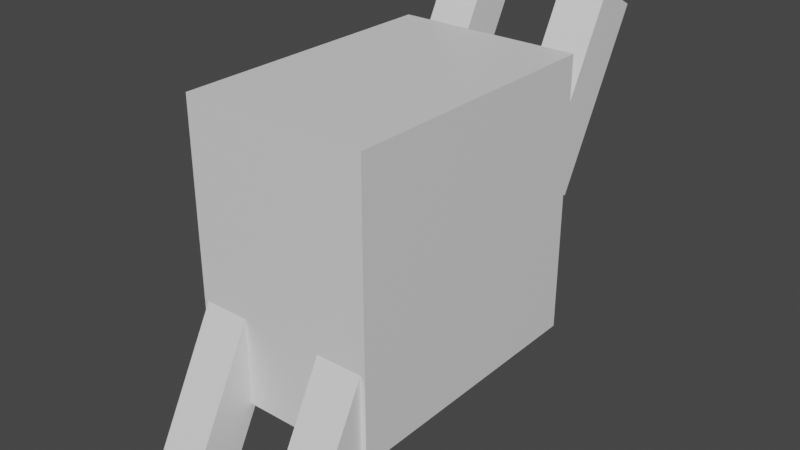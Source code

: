 # Source: whirlipede.blend  (saved by Blender 2.81.16; exported with 4.5.12 LTS)
import bpy
from mathutils import Matrix  # noqa: F401  (used for matrix-valued properties, if any)

bpy.ops.wm.read_factory_settings(use_empty=True)
scene = bpy.context.scene
scene.name = 'Scene'

# ---- collections
col_collection = bpy.data.collections.new('Collection'); scene.collection.children.link(col_collection)

# ---- materials (node trees are filled in below, after node groups)
mat_default_obj = bpy.data.materials.new('Default OBJ')
mat_default_obj.use_transparent_shadow = False

# ---- material node trees
mat_default_obj.use_nodes = True; mat_default_obj.node_tree.nodes.clear()
_N = mat_default_obj.node_tree.nodes; _L = mat_default_obj.node_tree.links
n0 = _N.new('ShaderNodeOutputMaterial'); n0.name = 'Material Output'; n0.location = (300, 300)
n1 = _N.new('ShaderNodeBsdfPrincipled'); n1.name = 'Principled BSDF'; n1.location = (10, 300)
n1.distribution = 'GGX'
n1.subsurface_method = 'BURLEY'
n1.inputs[3].default_value = 1.45
n1.inputs[27].default_value = (0.0, 0.0, 0.0, 1.0)
n1.inputs[28].default_value = 1.0
_L.new(n1.outputs[0], n0.inputs[0])
n0.is_active_output = True

# ---- world
world_world = bpy.data.worlds.new('World'); scene.world = world_world
world_world.use_nodes = True; world_world.node_tree.nodes.clear()
_N = world_world.node_tree.nodes; _L = world_world.node_tree.links
n0 = _N.new('ShaderNodeOutputWorld'); n0.name = 'World Output'; n0.location = (300, 300)
n1 = _N.new('ShaderNodeBackground'); n1.name = 'Background'; n1.location = (10, 300)
n1.inputs[0].default_value = (0.05088, 0.05088, 0.05088, 1.0)
_L.new(n1.outputs[0], n0.inputs[0])
n0.is_active_output = True
world_world.color = (0.05088, 0.05088, 0.05088)
world_world.use_sun_shadow = False
world_world.sun_shadow_jitter_overblur = 0.0

# ---- meshes
me_body = bpy.data.meshes.new('body')
me_body.from_pydata([(0.125, -0.1875, -0.1875), (-0.125, -0.1875, -0.1875), (-0.125, 0.1875, -0.1875), (0.125, 0.1875, -0.1875), (-0.125, -0.1875, 0.1875), (0.125, -0.1875, 0.1875), (0.125, 0.1875, 0.1875), (-0.125, 0.1875, 0.1875)], [], [(0, 1, 2, 3), (4, 5, 6, 7), (3, 2, 7, 6), (5, 4, 1, 0), (5, 0, 3, 6), (1, 4, 7, 2)])
_uv = me_body.uv_layers.new(name='UVMap')
_uv.uv.foreach_set('vector', [0.3, 0.4783, 0.5, 0.4783, 0.5, 0.7391, 0.3, 0.7391, 0.8, 0.4783, 1.0, 0.4783, 1.0, 0.7391, 0.8, 0.7391, 0.3, 0.7391, 0.5, 0.7391, 0.5, 1.0, 0.3, 1.0, 0.5, 0.7391, 0.7, 0.7391, 0.7, 1.0, 0.5, 1.0, 0.0, 0.4783, 0.3, 0.4783, 0.3, 0.7391, 0.0, 0.7391, 0.5, 0.4783, 0.8, 0.4783, 0.8, 0.7391, 0.5, 0.7391])
me_body.materials.append(mat_default_obj)
me_body.use_remesh_fix_poles = True
me_body.use_remesh_preserve_attributes = False
me_body.use_mirror_vertex_groups = False
me_body.update()
me_bodychild = bpy.data.meshes.new('bodyChild')
me_bodychild.from_pydata([(0.03125, 0.125, -0.03109), (-0.03125, 0.125, -0.03109), (-0.03125, -0.0957, 0.08628), (0.03125, -0.0957, 0.08628), (-0.03125, 0.0957, -0.08628), (0.03125, 0.0957, -0.08628), (0.03125, -0.125, 0.03109), (-0.03125, -0.125, 0.03109)], [], [(0, 1, 2, 3), (4, 5, 6, 7), (3, 2, 7, 6), (5, 4, 1, 0), (5, 0, 3, 6), (1, 4, 7, 2)])
_uv = me_bodychild.uv_layers.new(name='UVMap')
_uv.uv.foreach_set('vector', [0.05, 0.0, 0.1, 0.0, 0.1, 0.1739, 0.05, 0.1739, 0.15, 0.0, 0.2, 0.0, 0.2, 0.1739, 0.15, 0.1739, 0.05, 0.1739, 0.1, 0.1739, 0.1, 0.2174, 0.05, 0.2174, 0.1, 0.1739, 0.15, 0.1739, 0.15, 0.2174, 0.1, 0.2174, 0.0, 0.0, 0.05, 0.0, 0.05, 0.1739, 0.0, 0.1739, 0.1, 0.0, 0.15, 0.0, 0.15, 0.1739, 0.1, 0.1739])
me_bodychild.materials.append(mat_default_obj)
me_bodychild.use_remesh_fix_poles = True
me_bodychild.use_remesh_preserve_attributes = False
me_bodychild.use_mirror_vertex_groups = False
me_bodychild.update()
me_bodychild_000 = bpy.data.meshes.new('bodyChild.000')
me_bodychild_000.from_pydata([(0.03125, 0.125, -0.03109), (-0.03125, 0.125, -0.03109), (-0.03125, -0.0957, 0.08628), (0.03125, -0.0957, 0.08628), (-0.03125, 0.0957, -0.08628), (0.03125, 0.0957, -0.08628), (0.03125, -0.125, 0.03109), (-0.03125, -0.125, 0.03109)], [], [(0, 1, 2, 3), (4, 5, 6, 7), (3, 2, 7, 6), (5, 4, 1, 0), (5, 0, 3, 6), (1, 4, 7, 2)])
_uv = me_bodychild_000.uv_layers.new(name='UVMap')
_uv.uv.foreach_set('vector', [0.05, 0.0, 0.1, 0.0, 0.1, 0.1739, 0.05, 0.1739, 0.15, 0.0, 0.2, 0.0, 0.2, 0.1739, 0.15, 0.1739, 0.05, 0.1739, 0.1, 0.1739, 0.1, 0.2174, 0.05, 0.2174, 0.1, 0.1739, 0.15, 0.1739, 0.15, 0.2174, 0.1, 0.2174, 0.0, 0.0, 0.05, 0.0, 0.05, 0.1739, 0.0, 0.1739, 0.1, 0.0, 0.15, 0.0, 0.15, 0.1739, 0.1, 0.1739])
me_bodychild_000.materials.append(mat_default_obj)
me_bodychild_000.use_remesh_fix_poles = True
me_bodychild_000.use_remesh_preserve_attributes = False
me_bodychild_000.use_mirror_vertex_groups = False
me_bodychild_000.update()
me_bodychild_001 = bpy.data.meshes.new('bodyChild.001')
me_bodychild_001.from_pydata([(0.03125, -0.125, 0.03109), (-0.03125, -0.125, 0.03109), (-0.03125, 0.0957, -0.08628), (0.03125, 0.0957, -0.08628), (-0.03125, -0.0957, 0.08628), (0.03125, -0.0957, 0.08628), (0.03125, 0.125, -0.03109), (-0.03125, 0.125, -0.03109)], [], [(0, 1, 2, 3), (4, 5, 6, 7), (3, 2, 7, 6), (5, 4, 1, 0), (5, 0, 3, 6), (1, 4, 7, 2)])
_uv = me_bodychild_001.uv_layers.new(name='UVMap')
_uv.uv.foreach_set('vector', [0.05, 0.0, 0.1, 0.0, 0.1, 0.1739, 0.05, 0.1739, 0.15, 0.0, 0.2, 0.0, 0.2, 0.1739, 0.15, 0.1739, 0.05, 0.1739, 0.1, 0.1739, 0.1, 0.2174, 0.05, 0.2174, 0.1, 0.1739, 0.15, 0.1739, 0.15, 0.2174, 0.1, 0.2174, 0.0, 0.0, 0.05, 0.0, 0.05, 0.1739, 0.0, 0.1739, 0.1, 0.0, 0.15, 0.0, 0.15, 0.1739, 0.1, 0.1739])
me_bodychild_001.materials.append(mat_default_obj)
me_bodychild_001.use_remesh_fix_poles = True
me_bodychild_001.use_remesh_preserve_attributes = False
me_bodychild_001.use_mirror_vertex_groups = False
me_bodychild_001.update()
me_bodychild_002 = bpy.data.meshes.new('bodyChild.002')
me_bodychild_002.from_pydata([(0.03125, -0.125, 0.03109), (-0.03125, -0.125, 0.03109), (-0.03125, 0.0957, -0.08628), (0.03125, 0.0957, -0.08628), (-0.03125, -0.0957, 0.08628), (0.03125, -0.0957, 0.08628), (0.03125, 0.125, -0.03109), (-0.03125, 0.125, -0.03109)], [], [(0, 1, 2, 3), (4, 5, 6, 7), (3, 2, 7, 6), (5, 4, 1, 0), (5, 0, 3, 6), (1, 4, 7, 2)])
_uv = me_bodychild_002.uv_layers.new(name='UVMap')
_uv.uv.foreach_set('vector', [0.05, 0.0, 0.1, 0.0, 0.1, 0.1739, 0.05, 0.1739, 0.15, 0.0, 0.2, 0.0, 0.2, 0.1739, 0.15, 0.1739, 0.05, 0.1739, 0.1, 0.1739, 0.1, 0.2174, 0.05, 0.2174, 0.1, 0.1739, 0.15, 0.1739, 0.15, 0.2174, 0.1, 0.2174, 0.0, 0.0, 0.05, 0.0, 0.05, 0.1739, 0.0, 0.1739, 0.1, 0.0, 0.15, 0.0, 0.15, 0.1739, 0.1, 0.1739])
me_bodychild_002.materials.append(mat_default_obj)
me_bodychild_002.use_remesh_fix_poles = True
me_bodychild_002.use_remesh_preserve_attributes = False
me_bodychild_002.use_mirror_vertex_groups = False
me_bodychild_002.update()

# ---- objects
ob_body = bpy.data.objects.new('body', me_body)
ob_bodychild = bpy.data.objects.new('bodyChild', me_bodychild)
ob_bodychild_000 = bpy.data.objects.new('bodyChild.000', me_bodychild_000)
ob_bodychild_001 = bpy.data.objects.new('bodyChild.001', me_bodychild_001)
ob_bodychild_002 = bpy.data.objects.new('bodyChild.002', me_bodychild_002)

# ---- transforms, parenting, visibility, modifiers, constraints
ob_body.location = (0.0, 2.138e-07, 0.2631)
ob_body.rotation_euler = (1.571, -0.0, 0.0)
ob_body.lineart.crease_threshold = 0.0
ob_bodychild.parent = ob_body
ob_bodychild.matrix_parent_inverse = Matrix(((1.0, 0.0, 0.0, -0.0), (0.0, -1.629e-07, 1.0, -0.2631), (0.0, -1.0, -1.629e-07, 2.567e-07), (-0.0, 0.0, -0.0, 1.0)))
ob_bodychild.location = (0.0875, -0.1931, 0.1158)
ob_bodychild.rotation_euler = (1.571, -0.0, 0.0)
ob_bodychild.lineart.crease_threshold = 0.0
ob_bodychild_000.parent = ob_body
ob_bodychild_000.matrix_parent_inverse = Matrix(((1.0, 0.0, 0.0, -0.0), (0.0, -1.629e-07, 1.0, -0.2631), (0.0, -1.0, -1.629e-07, 2.567e-07), (-0.0, 0.0, -0.0, 1.0)))
ob_bodychild_000.location = (-0.0875, -0.1931, 0.1158)
ob_bodychild_000.rotation_euler = (1.571, -0.0, 0.0)
ob_bodychild_000.lineart.crease_threshold = 0.0
ob_bodychild_001.parent = ob_body
ob_bodychild_001.matrix_parent_inverse = Matrix(((1.0, 0.0, 0.0, -0.0), (0.0, -1.629e-07, 1.0, -0.2631), (0.0, -1.0, -1.629e-07, 2.567e-07), (-0.0, 0.0, -0.0, 1.0)))
ob_bodychild_001.location = (0.0875, 0.233, 0.3847)
ob_bodychild_001.rotation_euler = (1.571, -0.0, 0.0)
ob_bodychild_001.lineart.crease_threshold = 0.0
ob_bodychild_002.parent = ob_body
ob_bodychild_002.matrix_parent_inverse = Matrix(((1.0, 0.0, 0.0, -0.0), (0.0, -1.629e-07, 1.0, -0.2631), (0.0, -1.0, -1.629e-07, 2.567e-07), (-0.0, 0.0, -0.0, 1.0)))
ob_bodychild_002.location = (-0.0875, 0.233, 0.3847)
ob_bodychild_002.rotation_euler = (1.571, -0.0, 0.0)
ob_bodychild_002.lineart.crease_threshold = 0.0

# ---- collection membership
col_collection.objects.link(ob_body)
col_collection.objects.link(ob_bodychild)
col_collection.objects.link(ob_bodychild_000)
col_collection.objects.link(ob_bodychild_001)
col_collection.objects.link(ob_bodychild_002)

# ---- scene / render settings (as saved in the file)
scene.frame_start = 1; scene.frame_end = 250; scene.frame_set(1)
scene.render.engine = 'BLENDER_EEVEE_NEXT'
scene.cycles.use_denoising = False
scene.cycles.samples = 128
scene.cycles.sampling_pattern = 'TABULATED_SOBOL'
scene.cycles.use_adaptive_sampling = False
scene.cycles.use_light_tree = False
scene.view_settings.view_transform = 'Filmic'
bpy.context.view_layer.update()

# ---- added for rendering (the .blend has no active camera and no usable light): camera, sun
cam_auto = bpy.data.cameras.new('AutoCamera')
cam_auto.lens = 50.0
cam_auto.sensor_width = 36.0
cam_auto.clip_end = 1000.0
ob_auto_camera = bpy.data.objects.new('AutoCamera', cam_auto)
scene.collection.objects.link(ob_auto_camera)
ob_auto_camera.location = (0.768707, -0.902528, 0.865235)
ob_auto_camera.rotation_euler = (1.09748, -7.21219e-08, 0.694738)
scene.camera = ob_auto_camera
light_auto_sun = bpy.data.lights.new('AutoSun', 'SUN')
light_auto_sun.energy = 3.0
light_auto_sun.angle = 0.0523599
ob_auto_sun = bpy.data.objects.new('AutoSun', light_auto_sun)
scene.collection.objects.link(ob_auto_sun)
ob_auto_sun.rotation_euler = (0.872665, 0.174533, 0.523599)
bpy.context.view_layer.update()
